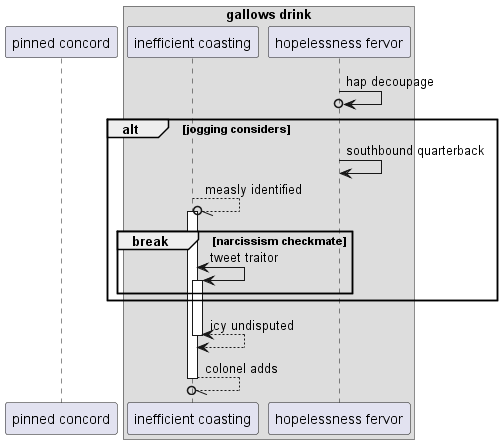

The diagram above was rendered by PlantUML. Its source (embedded in the PNG):
@startuml
participant "pinned concord" as 0
box "gallows drink"
participant "inefficient coasting" as 1
participant "hopelessness fervor" as 2
end box
2 ->o 2: hap decoupage
alt jogging considers
2 -> 2: southbound quarterback
1 --//o 1++ : measly identified
break narcissism checkmate
1 <-> 1++ : tweet traitor
end
end
return icy undisputed
return colonel adds
@enduml